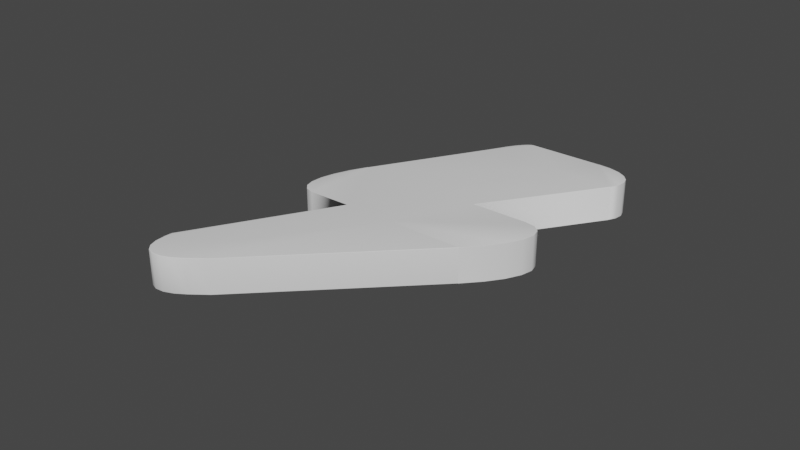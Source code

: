 # Source: blitz_symbol.blend  (saved by Blender 2.91.10; exported with 4.5.12 LTS)
import bpy
from mathutils import Matrix  # noqa: F401  (used for matrix-valued properties, if any)

bpy.ops.wm.read_factory_settings(use_empty=True)
scene = bpy.context.scene
scene.name = 'Scene'

# ---- collections
col_collection = bpy.data.collections.new('Collection'); scene.collection.children.link(col_collection)

# ---- world
world_world = bpy.data.worlds.new('World'); scene.world = world_world
world_world.use_nodes = True; world_world.node_tree.nodes.clear()
_N = world_world.node_tree.nodes; _L = world_world.node_tree.links
n0 = _N.new('ShaderNodeOutputWorld'); n0.name = 'World Output'; n0.location = (300, 300)
n1 = _N.new('ShaderNodeBackground'); n1.name = 'Background'; n1.location = (10, 300)
n1.inputs[0].default_value = (0.05088, 0.05088, 0.05088, 1.0)
_L.new(n1.outputs[0], n0.inputs[0])
n0.is_active_output = True
world_world.color = (0.05088, 0.05088, 0.05088)
world_world.use_sun_shadow = False
world_world.sun_shadow_jitter_overblur = 0.0

# ---- meshes
me_cube_001 = bpy.data.meshes.new('Cube.001')
me_cube_001.from_pydata([(1.0, 0.04783, -1.0), (1.0, 0.04783, 1.0), (0.4186, 0.274, 1.0), (0.4186, 0.274, -1.0), (0.8735, -0.4686, 1.0), (0.8735, -0.4686, -1.0), (0.4186, 0.7434, -1.0), (0.4186, 0.7434, 1.0), (-0.5369, 0.1225, -1.0), (-0.5466, 0.121, -0.98), (-0.5417, 0.122, -0.9973), (-0.5453, 0.1214, -0.99), (-0.5369, 0.1225, 1.0), (-0.5466, 0.121, 0.98), (-0.5417, 0.122, 0.9973), (-0.5453, 0.1214, 0.99), (0.9361, 0.3527, -1.0), (0.9422, 0.3569, -0.98), (0.9392, 0.3548, -0.9973), (0.9414, 0.3564, -0.99), (0.9361, 0.3527, 1.0), (0.9422, 0.3569, 0.98), (0.9392, 0.3548, 0.9973), (0.9414, 0.3564, 0.99), (0.4186, 0.9048, -1.0), (0.4186, 0.9064, -0.98), (0.4186, 0.9056, -0.9973), (0.4186, 0.9062, -0.99), (0.4186, 0.9064, 0.98), (0.4186, 0.9048, 1.0), (0.4186, 0.9062, 0.99), (0.4186, 0.9056, 0.9973), (0.4186, -0.04351, -0.98), (0.4243, -0.0394, -1.0), (0.4194, -0.04296, -0.99), (0.4215, -0.04146, -0.9973), (0.4243, -0.0394, 1.0), (0.4186, -0.04351, 0.98), (0.4215, -0.04146, 0.9973), (0.4194, -0.04296, 0.99), (1.896, 0.1895, 1.0), (1.905, 0.191, 0.98), (1.9, 0.1894, 0.9973), (1.903, 0.1899, 0.99), (1.905, 0.191, -0.98), (1.896, 0.1895, -1.0), (1.905, 0.191, -1.0), (1.904, 0.1908, -0.99), (1.901, 0.1902, -0.9973), (1.905, 0.191, 1.0), (1.905, 0.191, 0.98), (1.905, 0.191, 0.9933), (1.905, 0.191, 0.9867), (1.584, 0.4584, 1.0), (1.589, 0.4592, 0.98), (1.587, 0.4588, 0.9973), (1.588, 0.4591, 0.99), (1.967, 0.2715, 1.0), (1.967, 0.2715, 0.98), (1.967, 0.2715, 0.9933), (1.967, 0.2715, 0.9867), (1.992, 0.3426, 1.0), (1.992, 0.3428, 0.98), (1.992, 0.3427, 0.9973), (1.992, 0.3428, 0.99), (1.979, 0.4009, 1.0), (1.979, 0.4011, 0.98), (1.979, 0.401, 0.9973), (1.979, 0.4011, 0.99), (1.929, 0.4434, 1.0), (1.929, 0.4436, 0.98), (1.929, 0.4435, 0.9973), (1.929, 0.4435, 0.99), (1.844, 0.4679, 1.0), (1.844, 0.4681, 0.98), (1.844, 0.468, 0.9973), (1.844, 0.468, 0.99), (1.729, 0.4732, 1.0), (1.729, 0.4733, 0.98), (1.729, 0.4733, 0.9973), (1.729, 0.4733, 0.99), (1.584, 0.4584, -1.0), (1.589, 0.4592, -0.98), (1.587, 0.4588, -0.9973), (1.588, 0.4591, -0.99), (1.905, 0.191, -1.0), (1.905, 0.191, -0.98), (1.905, 0.191, -0.9933), (1.905, 0.191, -0.9867), (1.729, 0.4732, -1.0), (1.729, 0.4733, -0.98), (1.729, 0.4733, -0.9973), (1.729, 0.4733, -0.99), (1.844, 0.4679, -1.0), (1.844, 0.4681, -0.98), (1.844, 0.468, -0.9973), (1.844, 0.468, -0.99), (1.929, 0.4434, -1.0), (1.929, 0.4436, -0.98), (1.929, 0.4435, -0.9973), (1.929, 0.4435, -0.99), (1.979, 0.4009, -1.0), (1.979, 0.4011, -0.98), (1.979, 0.401, -0.9973), (1.979, 0.4011, -0.99), (1.992, 0.3426, -1.0), (1.992, 0.3428, -0.98), (1.992, 0.3427, -0.9973), (1.992, 0.3428, -0.99), (1.967, 0.2715, -1.0), (1.967, 0.2715, -0.98), (1.967, 0.2715, -0.9933), (1.967, 0.2715, -0.9867), (0.4374, -0.621, -1.0), (0.4371, -0.6266, -0.98), (0.4372, -0.6238, -0.9973), (0.4371, -0.6258, -0.99), (0.4374, -0.621, 1.0), (0.4371, -0.6266, 0.98), (0.4372, -0.6238, 0.9973), (0.4371, -0.6258, 0.99), (1.189, -0.5439, -1.0), (1.183, -0.5505, -0.98), (1.186, -0.5472, -0.9973), (1.184, -0.5496, -0.99), (1.189, -0.5439, 1.0), (1.183, -0.5505, 0.98), (1.186, -0.5472, 0.9973), (1.184, -0.5496, 0.99), (0.4794, -0.6452, 1.0), (0.4755, -0.647, 0.98), (0.4775, -0.6461, 0.9973), (0.476, -0.6467, 0.99), (1.084, -0.6163, 0.98), (1.082, -0.6148, 1.0), (1.084, -0.6161, 0.99), (1.083, -0.6155, 0.9973), (0.5526, -0.679, 0.98), (0.5558, -0.6769, 1.0), (0.5531, -0.6788, 0.99), (0.5542, -0.678, 0.9973), (0.6407, -0.6996, 0.98), (0.6431, -0.6973, 1.0), (0.6411, -0.6993, 0.99), (0.6419, -0.6985, 0.9973), (0.7354, -0.7077, 0.98), (0.7367, -0.7053, 1.0), (0.7356, -0.7074, 0.99), (0.7361, -0.7065, 0.9973), (0.8318, -0.7028, 0.98), (0.8322, -0.7005, 1.0), (0.8318, -0.7025, 0.99), (0.832, -0.7017, 0.9973), (0.9251, -0.6853, 0.98), (0.9246, -0.6831, 1.0), (0.925, -0.685, 0.99), (0.9248, -0.6842, 0.9973), (1.011, -0.656, 0.98), (1.009, -0.6541, 1.0), (1.01, -0.6557, 0.99), (1.01, -0.655, 0.9973), (1.082, -0.6148, -1.0), (1.084, -0.6163, -0.98), (1.083, -0.6155, -0.9973), (1.084, -0.6161, -0.99), (0.4755, -0.647, -0.98), (0.4794, -0.6452, -1.0), (0.476, -0.6467, -0.99), (0.4775, -0.6461, -0.9973), (1.011, -0.656, -0.98), (1.009, -0.6541, -1.0), (1.01, -0.6557, -0.99), (1.01, -0.655, -0.9973), (0.9251, -0.6853, -0.98), (0.9246, -0.6831, -1.0), (0.925, -0.685, -0.99), (0.9248, -0.6842, -0.9973), (0.8318, -0.7028, -0.98), (0.8322, -0.7005, -1.0), (0.8318, -0.7025, -0.99), (0.832, -0.7017, -0.9973), (0.7354, -0.7077, -0.98), (0.7367, -0.7053, -1.0), (0.7356, -0.7074, -0.99), (0.7361, -0.7065, -0.9973), (0.6407, -0.6996, -0.98), (0.6431, -0.6973, -1.0), (0.6411, -0.6993, -0.99), (0.6419, -0.6985, -0.9973), (0.5526, -0.679, -0.98), (0.5558, -0.6769, -1.0), (0.5531, -0.6788, -0.99), (0.5542, -0.678, -0.9973), (-0.08865, -0.1227, -1.0), (-0.09234, -0.1233, -0.98), (-0.09049, -0.123, -0.9973), (-0.09184, -0.1232, -0.99), (-0.5466, 0.121, -1.0), (-0.5466, 0.121, -0.98), (-0.5466, 0.121, -0.9933), (-0.5466, 0.121, -0.9867), (-0.1934, -0.1311, -1.0), (-0.1934, -0.1313, -0.98), (-0.1934, -0.1312, -0.9973), (-0.1934, -0.1313, -0.99), (-0.2893, -0.1229, -1.0), (-0.2894, -0.123, -0.98), (-0.2894, -0.123, -0.9973), (-0.2894, -0.123, -0.99), (-0.3754, -0.09881, -1.0), (-0.3755, -0.09896, -0.98), (-0.3755, -0.09889, -0.9973), (-0.3755, -0.09894, -0.99), (-0.4473, -0.06015, -1.0), (-0.4475, -0.06028, -0.98), (-0.4474, -0.06021, -0.9973), (-0.4474, -0.06026, -0.99), (-0.5014, -0.008824, -1.0), (-0.5016, -0.008925, -0.98), (-0.5015, -0.008874, -0.9973), (-0.5016, -0.008911, -0.99), (-0.5352, 0.05252, -1.0), (-0.5352, 0.05252, -0.98), (-0.5352, 0.05252, -0.9953), (-0.5352, 0.05252, -0.9883), (-0.5466, 0.121, 1.0), (-0.5466, 0.121, 0.98), (-0.5466, 0.121, 0.9933), (-0.5466, 0.121, 0.9867), (-0.08865, -0.1227, 1.0), (-0.09234, -0.1233, 0.98), (-0.09049, -0.123, 0.9973), (-0.09184, -0.1232, 0.99), (-0.5352, 0.05252, 1.0), (-0.5352, 0.05252, 0.98), (-0.5352, 0.05252, 0.9933), (-0.5352, 0.05252, 0.9867), (-0.5014, -0.008824, 1.0), (-0.5016, -0.008925, 0.98), (-0.5015, -0.008874, 0.9973), (-0.5016, -0.008911, 0.99), (-0.4473, -0.06015, 1.0), (-0.4475, -0.06028, 0.98), (-0.4474, -0.06021, 0.9973), (-0.4474, -0.06026, 0.99), (-0.3754, -0.09881, 1.0), (-0.3755, -0.09896, 0.98), (-0.3755, -0.09889, 0.9973), (-0.3755, -0.09894, 0.99), (-0.2893, -0.1229, 1.0), (-0.2894, -0.123, 0.98), (-0.2894, -0.123, 0.9973), (-0.2894, -0.123, 0.99), (-0.1934, -0.1311, 1.0), (-0.1934, -0.1313, 0.98), (-0.1934, -0.1312, 0.9973), (-0.1934, -0.1313, 0.99), (-0.5322, 0.5901, 1.0), (-0.5418, 0.5885, 0.98), (-0.537, 0.5893, 0.9973), (-0.5405, 0.5887, 0.99), (1.069, 0.8475, -1.0), (1.076, 0.8486, -0.98), (1.072, 0.8476, -0.9973), (1.075, 0.848, -0.99), (-0.5418, 0.5885, -0.98), (-0.5322, 0.5901, -1.0), (-0.5405, 0.5887, -0.99), (-0.537, 0.5893, -0.9973), (1.076, 0.8486, 0.98), (1.069, 0.8475, 1.0), (1.075, 0.848, 0.99), (1.072, 0.8476, 0.9973), (0.4186, 0.9064, -1.0), (0.4186, 0.9064, -0.98), (0.4186, 0.9064, -0.9933), (0.4186, 0.9064, -0.9867), (1.076, 0.8486, -1.0), (1.076, 0.8486, -0.98), (1.076, 0.8486, -0.9933), (1.076, 0.8486, -0.9867), (0.574, 0.9273, -1.0), (0.574, 0.9273, -0.98), (0.574, 0.9273, -0.9933), (0.574, 0.9273, -0.9867), (0.719, 0.9384, -1.0), (0.7192, 0.9385, -0.98), (0.7191, 0.9384, -0.9973), (0.7192, 0.9385, -0.99), (0.8468, 0.9394, -1.0), (0.847, 0.9396, -0.98), (0.8469, 0.9395, -0.9973), (0.847, 0.9395, -0.99), (0.9508, 0.9303, -1.0), (0.9511, 0.9304, -0.98), (0.9509, 0.9303, -0.9973), (0.951, 0.9304, -0.99), (1.026, 0.9114, -1.0), (1.026, 0.9115, -0.98), (1.026, 0.9114, -0.9973), (1.026, 0.9115, -0.99), (1.068, 0.8837, -1.0), (1.068, 0.8837, -0.98), (1.068, 0.8837, -0.9933), (1.068, 0.8837, -0.9867), (1.076, 0.8486, 1.0), (1.076, 0.8486, 0.98), (1.076, 0.8486, 0.9933), (1.076, 0.8486, 0.9867), (0.4186, 0.9064, 1.0), (0.4186, 0.9064, 0.98), (0.4186, 0.9064, 0.9933), (0.4186, 0.9064, 0.9867), (1.068, 0.8837, 1.0), (1.068, 0.8837, 0.98), (1.068, 0.8837, 0.9933), (1.068, 0.8837, 0.9867), (1.026, 0.9114, 1.0), (1.026, 0.9115, 0.98), (1.026, 0.9114, 0.9973), (1.026, 0.9115, 0.99), (0.9508, 0.9303, 1.0), (0.9511, 0.9304, 0.98), (0.9509, 0.9303, 0.9973), (0.951, 0.9304, 0.99), (0.8468, 0.9394, 1.0), (0.847, 0.9396, 0.98), (0.8469, 0.9395, 0.9973), (0.847, 0.9395, 0.99), (0.719, 0.9384, 1.0), (0.7192, 0.9385, 0.98), (0.7191, 0.9384, 0.9973), (0.7192, 0.9385, 0.99), (0.574, 0.9273, 1.0), (0.574, 0.9273, 0.98), (0.574, 0.9273, 0.9933), (0.574, 0.9273, 0.9867), (-0.5409, 0.6681, -1.0), (-0.541, 0.6683, -0.98), (-0.541, 0.6682, -0.9973), (-0.541, 0.6682, -0.99), (-0.4503, 0.7653, -1.0), (-0.4586, 0.7639, -0.98), (-0.4545, 0.7646, -0.9973), (-0.4575, 0.7641, -0.99), (-0.5387, 0.687, -1.0), (-0.5388, 0.687, -0.98), (-0.5387, 0.687, -0.9973), (-0.5388, 0.687, -0.99), (-0.5325, 0.7054, -1.0), (-0.5326, 0.7054, -0.98), (-0.5325, 0.7054, -0.9973), (-0.5326, 0.7054, -0.99), (-0.5227, 0.7226, -1.0), (-0.5227, 0.7226, -0.98), (-0.5227, 0.7226, -0.9973), (-0.5227, 0.7226, -0.99), (-0.5096, 0.7377, -1.0), (-0.5096, 0.7378, -0.98), (-0.5096, 0.7377, -0.9973), (-0.5096, 0.7377, -0.99), (-0.4941, 0.75, -1.0), (-0.4941, 0.7501, -0.98), (-0.4941, 0.7501, -0.9973), (-0.4941, 0.7501, -0.99), (-0.4768, 0.7589, -1.0), (-0.4768, 0.759, -0.98), (-0.4768, 0.7589, -0.9973), (-0.4768, 0.7589, -0.99), (-0.4503, 0.7653, 1.0), (-0.4586, 0.7639, 0.98), (-0.4545, 0.7646, 0.9973), (-0.4575, 0.7641, 0.99), (-0.5409, 0.6681, 1.0), (-0.541, 0.6683, 0.98), (-0.541, 0.6682, 0.9973), (-0.541, 0.6682, 0.99), (-0.4768, 0.7589, 1.0), (-0.4768, 0.759, 0.98), (-0.4768, 0.7589, 0.9973), (-0.4768, 0.7589, 0.99), (-0.4941, 0.75, 1.0), (-0.4941, 0.7501, 0.98), (-0.4941, 0.7501, 0.9973), (-0.4941, 0.7501, 0.99), (-0.5096, 0.7377, 1.0), (-0.5096, 0.7378, 0.98), (-0.5096, 0.7377, 0.9973), (-0.5096, 0.7377, 0.99), (-0.5227, 0.7226, 1.0), (-0.5227, 0.7226, 0.98), (-0.5227, 0.7226, 0.9973), (-0.5227, 0.7226, 0.99), (-0.5325, 0.7054, 1.0), (-0.5326, 0.7054, 0.98), (-0.5325, 0.7054, 0.9973), (-0.5326, 0.7054, 0.99), (-0.5387, 0.687, 1.0), (-0.5388, 0.687, 0.98), (-0.5387, 0.687, 0.9973), (-0.5388, 0.687, 0.99)], [], [(33, 0, 5, 166, 113), (29, 369, 377, 381, 385, 389, 393, 397, 373, 257, 7), (262, 269, 21, 17), (3, 16, 0, 33), (17, 21, 54, 82), (2, 12, 225, 233, 237, 241, 245, 249, 253, 229, 36), (0, 16, 81, 89, 93, 97, 101, 105, 109, 85, 46, 45), (20, 1, 40, 49, 57, 61, 65, 69, 73, 77, 53), (37, 32, 114, 118), (8, 3, 33, 193, 201, 205, 209, 213, 217, 221, 197), (20, 2, 36, 1), (342, 370, 28, 25), (266, 6, 3, 8), (122, 126, 133, 162), (24, 273, 281, 285, 289, 293, 297, 301, 277, 261, 6), (6, 261, 16, 3), (40, 1, 4, 134, 125), (50, 86, 110, 58), (0, 45, 121, 161, 5), (32, 37, 230, 194), (44, 41, 126, 122), (78, 90, 82, 54), (62, 106, 102, 66), (66, 102, 98, 70), (70, 98, 94, 74), (74, 94, 90, 78), (118, 114, 165, 130), (58, 110, 106, 62), (270, 7, 2, 20), (1, 36, 117, 129, 4), (85, 87, 88, 86, 50, 41, 44, 46), (130, 165, 189, 137), (141, 185, 181, 145), (145, 181, 177, 149), (149, 177, 173, 153), (153, 173, 169, 157), (161, 170, 5), (137, 189, 185, 141), (190, 166, 5), (174, 178, 5), (178, 182, 5), (182, 186, 5), (186, 190, 5), (194, 230, 254, 202), (170, 174, 5), (157, 169, 162, 133), (138, 142, 4), (142, 146, 4), (146, 150, 4), (150, 154, 4), (154, 158, 4), (158, 134, 4), (129, 138, 4), (222, 234, 226, 198), (206, 250, 246, 210), (210, 246, 242, 214), (214, 242, 238, 218), (218, 238, 234, 222), (265, 258, 374, 338), (202, 254, 250, 206), (7, 257, 12, 2), (278, 306, 269, 262), (305, 313, 317, 321, 325, 329, 333, 309, 29, 7, 270), (337, 345, 349, 353, 357, 361, 365, 341, 24, 6, 266), (198, 226, 13, 9), (330, 286, 282, 334), (398, 346, 338, 374), (314, 302, 298, 318), (318, 298, 294, 322), (322, 294, 290, 326), (326, 290, 286, 330), (306, 278, 302, 314), (334, 282, 274, 310), (394, 350, 346, 398), (378, 366, 362, 382), (382, 362, 358, 386), (386, 358, 354, 390), (390, 354, 350, 394), (370, 342, 366, 378), (25, 28, 310, 274), (44, 47, 46), (47, 48, 46), (48, 45, 46), (266, 8, 10, 268), (268, 10, 11, 267), (267, 11, 9, 265), (270, 20, 22, 272), (272, 22, 23, 271), (271, 23, 21, 269), (114, 32, 34, 116), (116, 34, 35, 115), (115, 35, 33, 113), (57, 49, 51, 59), (59, 51, 52, 60), (60, 52, 50, 58), (85, 109, 111, 87), (87, 111, 112, 88), (88, 112, 110, 86), (61, 57, 59, 63), (63, 59, 60, 64), (64, 60, 58, 62), (109, 105, 107, 111), (111, 107, 108, 112), (112, 108, 106, 110), (65, 61, 63, 67), (67, 63, 64, 68), (68, 64, 62, 66), (105, 101, 103, 107), (107, 103, 104, 108), (108, 104, 102, 106), (69, 65, 67, 71), (71, 67, 68, 72), (72, 68, 66, 70), (101, 97, 99, 103), (103, 99, 100, 104), (104, 100, 98, 102), (73, 69, 71, 75), (75, 71, 72, 76), (76, 72, 70, 74), (97, 93, 95, 99), (99, 95, 96, 100), (100, 96, 94, 98), (77, 73, 75, 79), (79, 75, 76, 80), (80, 76, 74, 78), (93, 89, 91, 95), (95, 91, 92, 96), (96, 92, 90, 94), (53, 77, 79, 55), (55, 79, 80, 56), (56, 80, 78, 54), (89, 81, 83, 91), (91, 83, 84, 92), (92, 84, 82, 90), (54, 21, 23, 56), (56, 23, 22, 55), (55, 22, 20, 53), (41, 50, 52, 43), (43, 52, 51, 42), (42, 51, 49, 40), (81, 16, 18, 83), (83, 18, 19, 84), (84, 19, 17, 82), (126, 41, 43, 128), (128, 43, 42, 127), (127, 42, 40, 125), (37, 118, 120, 39), (39, 120, 119, 38), (38, 119, 117, 36), (44, 122, 124, 47), (47, 124, 123, 48), (48, 123, 121, 45), (130, 137, 139, 132), (132, 139, 140, 131), (131, 140, 138, 129), (137, 141, 143, 139), (139, 143, 144, 140), (140, 144, 142, 138), (141, 145, 147, 143), (143, 147, 148, 144), (144, 148, 146, 142), (145, 149, 151, 147), (147, 151, 152, 148), (148, 152, 150, 146), (149, 153, 155, 151), (151, 155, 156, 152), (152, 156, 154, 150), (153, 157, 159, 155), (155, 159, 160, 156), (156, 160, 158, 154), (157, 133, 135, 159), (159, 135, 136, 160), (160, 136, 134, 158), (162, 169, 171, 164), (164, 171, 172, 163), (163, 172, 170, 161), (169, 173, 175, 171), (171, 175, 176, 172), (172, 176, 174, 170), (173, 177, 179, 175), (175, 179, 180, 176), (176, 180, 178, 174), (177, 181, 183, 179), (179, 183, 184, 180), (180, 184, 182, 178), (181, 185, 187, 183), (183, 187, 188, 184), (184, 188, 186, 182), (185, 189, 191, 187), (187, 191, 192, 188), (188, 192, 190, 186), (189, 165, 167, 191), (191, 167, 168, 192), (192, 168, 166, 190), (161, 121, 123, 163), (163, 123, 124, 164), (164, 124, 122, 162), (125, 134, 136, 127), (127, 136, 135, 128), (128, 135, 133, 126), (118, 130, 132, 120), (120, 132, 131, 119), (119, 131, 129, 117), (113, 166, 168, 115), (115, 168, 167, 116), (116, 167, 165, 114), (201, 193, 195, 203), (203, 195, 196, 204), (204, 196, 194, 202), (229, 253, 255, 231), (231, 255, 256, 232), (232, 256, 254, 230), (205, 201, 203, 207), (207, 203, 204, 208), (208, 204, 202, 206), (253, 249, 251, 255), (255, 251, 252, 256), (256, 252, 250, 254), (209, 205, 207, 211), (211, 207, 208, 212), (212, 208, 206, 210), (249, 245, 247, 251), (251, 247, 248, 252), (252, 248, 246, 250), (213, 209, 211, 215), (215, 211, 212, 216), (216, 212, 210, 214), (245, 241, 243, 247), (247, 243, 244, 248), (248, 244, 242, 246), (217, 213, 215, 219), (219, 215, 216, 220), (220, 216, 214, 218), (241, 237, 239, 243), (243, 239, 240, 244), (244, 240, 238, 242), (221, 217, 219, 223), (223, 219, 220, 224), (224, 220, 218, 222), (237, 233, 235, 239), (239, 235, 236, 240), (240, 236, 234, 238), (197, 221, 223, 199), (199, 223, 224, 200), (200, 224, 222, 198), (233, 225, 227, 235), (235, 227, 228, 236), (236, 228, 226, 234), (198, 9, 11, 200), (200, 11, 10, 199), (199, 10, 8, 197), (32, 194, 196, 34), (34, 196, 195, 35), (35, 195, 193, 33), (225, 12, 14, 227), (227, 14, 15, 228), (228, 15, 13, 226), (36, 229, 231, 38), (38, 231, 232, 39), (39, 232, 230, 37), (12, 257, 259, 14), (14, 259, 260, 15), (15, 260, 258, 13), (16, 261, 263, 18), (18, 263, 264, 19), (19, 264, 262, 17), (313, 305, 307, 315), (315, 307, 308, 316), (316, 308, 306, 314), (277, 301, 303, 279), (279, 303, 304, 280), (280, 304, 302, 278), (317, 313, 315, 319), (319, 315, 316, 320), (320, 316, 314, 318), (301, 297, 299, 303), (303, 299, 300, 304), (304, 300, 298, 302), (321, 317, 319, 323), (323, 319, 320, 324), (324, 320, 318, 322), (297, 293, 295, 299), (299, 295, 296, 300), (300, 296, 294, 298), (325, 321, 323, 327), (327, 323, 324, 328), (328, 324, 322, 326), (293, 289, 291, 295), (295, 291, 292, 296), (296, 292, 290, 294), (329, 325, 327, 331), (331, 327, 328, 332), (332, 328, 326, 330), (289, 285, 287, 291), (291, 287, 288, 292), (292, 288, 286, 290), (333, 329, 331, 335), (335, 331, 332, 336), (336, 332, 330, 334), (285, 281, 283, 287), (287, 283, 284, 288), (288, 284, 282, 286), (309, 333, 335, 311), (311, 335, 336, 312), (312, 336, 334, 310), (281, 273, 275, 283), (283, 275, 276, 284), (284, 276, 274, 282), (261, 277, 279, 263), (263, 279, 280, 264), (264, 280, 278, 262), (305, 270, 272, 307), (307, 272, 271, 308), (308, 271, 269, 306), (25, 274, 276, 27), (27, 276, 275, 26), (26, 275, 273, 24), (29, 309, 311, 31), (31, 311, 312, 30), (30, 312, 310, 28), (377, 369, 371, 379), (379, 371, 372, 380), (380, 372, 370, 378), (341, 365, 367, 343), (343, 367, 368, 344), (344, 368, 366, 342), (381, 377, 379, 383), (383, 379, 380, 384), (384, 380, 378, 382), (365, 361, 363, 367), (367, 363, 364, 368), (368, 364, 362, 366), (385, 381, 383, 387), (387, 383, 384, 388), (388, 384, 382, 386), (361, 357, 359, 363), (363, 359, 360, 364), (364, 360, 358, 362), (389, 385, 387, 391), (391, 387, 388, 392), (392, 388, 386, 390), (357, 353, 355, 359), (359, 355, 356, 360), (360, 356, 354, 358), (393, 389, 391, 395), (395, 391, 392, 396), (396, 392, 390, 394), (353, 349, 351, 355), (355, 351, 352, 356), (356, 352, 350, 354), (397, 393, 395, 399), (399, 395, 396, 400), (400, 396, 394, 398), (349, 345, 347, 351), (351, 347, 348, 352), (352, 348, 346, 350), (373, 397, 399, 375), (375, 399, 400, 376), (376, 400, 398, 374), (345, 337, 339, 347), (347, 339, 340, 348), (348, 340, 338, 346), (24, 341, 343, 26), (26, 343, 344, 27), (27, 344, 342, 25), (369, 29, 31, 371), (371, 31, 30, 372), (372, 30, 28, 370), (265, 338, 340, 267), (267, 340, 339, 268), (268, 339, 337, 266), (257, 373, 375, 259), (259, 375, 376, 260), (260, 376, 374, 258), (9, 13, 258, 265)])
me_cube_001.polygons.foreach_set('use_smooth', [True] * 375)
_uv = me_cube_001.uv_layers.new(name='UVMap')
_uv.uv.foreach_set('vector', [0.3031, 0.75, 0.375, 0.75, 0.3314, 0.75, 0.3026, 0.75, 0.3023, 0.75, 0.6977, 0.5004, 0.8632, 0.5, 0.7058, 0.3389, 0.7065, 0.3378, 0.7071, 0.3373, 0.7076, 0.3312, 0.708, 0.3295, 0.7084, 0.328, 0.8749, 0.5217, 0.8732, 0.5429, 0.6977, 0.5429, 0.3775, 0.5429, 0.6225, 0.5429, 0.6225, 0.6664, 0.3775, 0.6664, 0.3023, 0.6664, 0.3741, 0.6673, 0.375, 0.75, 0.3031, 0.7492, 0.3775, 0.6664, 0.6225, 0.6664, 0.6225, 0.6664, 0.3775, 0.6664, 0.6977, 0.6664, 0.8732, 0.6664, 0.875, 0.6664, 0.8736, 0.685, 0.8693, 0.7027, 0.8626, 0.7185, 0.8536, 0.7318, 0.8428, 0.7417, 0.8308, 0.7479, 0.8173, 0.75, 0.6966, 0.7492, 0.375, 0.75, 0.375, 0.6673, 0.375, 0.6665, 0.375, 0.6672, 0.375, 0.6693, 0.375, 0.6726, 0.375, 0.7105, 0.375, 0.7195, 0.375, 0.7329, 0.375, 0.75, 0.375, 0.75, 0.375, 0.75, 0.625, 0.6673, 0.625, 0.75, 0.625, 0.75, 0.625, 0.75, 0.625, 0.7329, 0.625, 0.7195, 0.625, 0.7105, 0.625, 0.6726, 0.625, 0.6693, 0.625, 0.6672, 0.625, 0.6665, 0.6225, 0.8227, 0.3775, 0.8227, 0.3775, 0.8227, 0.6225, 0.8227, 0.1268, 0.6664, 0.3023, 0.6664, 0.3034, 0.7492, 0.1827, 0.75, 0.1692, 0.7479, 0.1572, 0.7417, 0.1464, 0.7318, 0.1374, 0.7185, 0.1307, 0.7027, 0.1264, 0.685, 0.125, 0.6664, 0.6259, 0.6673, 0.6977, 0.6664, 0.6969, 0.7492, 0.625, 0.75, 0.3775, 0.2602, 0.6225, 0.2602, 0.6225, 0.4273, 0.3775, 0.4273, 0.1268, 0.5429, 0.3023, 0.5429, 0.3023, 0.6664, 0.1268, 0.6664, 0.3775, 0.75, 0.6225, 0.75, 0.6225, 0.75, 0.3775, 0.75, 0.3023, 0.5004, 0.3023, 0.5, 0.3561, 0.4626, 0.3612, 0.4735, 0.3657, 0.4838, 0.3696, 0.5264, 0.3725, 0.529, 0.3744, 0.5345, 0.375, 0.5429, 0.3743, 0.5429, 0.3023, 0.5429, 0.3023, 0.5429, 0.3743, 0.5429, 0.3742, 0.6673, 0.3023, 0.6664, 0.625, 0.75, 0.625, 0.75, 0.625, 0.75, 0.625, 0.75, 0.625, 0.75, 0.6225, 0.75, 0.3775, 0.75, 0.3775, 0.7329, 0.6225, 0.7329, 0.375, 0.75, 0.375, 0.75, 0.375, 0.75, 0.375, 0.75, 0.375, 0.75, 0.3775, 0.8227, 0.6225, 0.8227, 0.6225, 0.9432, 0.3775, 0.9432, 0.3775, 0.75, 0.6225, 0.75, 0.6225, 0.75, 0.3775, 0.75, 0.6225, 0.6671, 0.3775, 0.6671, 0.3775, 0.6664, 0.6225, 0.6664, 0.6225, 0.7195, 0.3775, 0.7195, 0.3775, 0.7106, 0.6225, 0.7106, 0.6225, 0.7106, 0.3775, 0.7106, 0.3775, 0.6725, 0.6225, 0.6725, 0.6225, 0.6725, 0.3775, 0.6725, 0.3775, 0.6692, 0.6225, 0.6692, 0.6225, 0.6692, 0.3775, 0.6692, 0.3775, 0.6671, 0.6225, 0.6671, 0.6225, 0.8227, 0.3775, 0.8227, 0.3775, 0.8227, 0.6225, 0.8227, 0.6225, 0.7329, 0.3775, 0.7329, 0.3775, 0.7195, 0.6225, 0.7195, 0.6257, 0.5429, 0.6977, 0.5429, 0.6977, 0.6664, 0.6258, 0.6673, 0.625, 0.75, 0.6971, 0.75, 0.6565, 0.75, 0.6525, 0.75, 0.625, 0.75, 0.375, 0.75, 0.3753, 0.75, 0.3767, 0.75, 0.3775, 0.75, 0.6225, 0.75, 0.6225, 0.75, 0.3775, 0.75, 0.375, 0.75, 0.6225, 0.8227, 0.3775, 0.8227, 0.3775, 0.8227, 0.6225, 0.8227, 0.6225, 0.8227, 0.3775, 0.8227, 0.3775, 0.8227, 0.6225, 0.8227, 0.6225, 0.75, 0.3775, 0.75, 0.3775, 0.75, 0.6225, 0.75, 0.6225, 0.75, 0.3775, 0.75, 0.3775, 0.75, 0.6225, 0.75, 0.6225, 0.75, 0.3775, 0.75, 0.3775, 0.75, 0.6225, 0.75, 0.3389, 0.75, 0.3299, 0.75, 0.3314, 0.75, 0.6225, 0.8227, 0.3775, 0.8227, 0.3775, 0.8227, 0.6225, 0.8227, 0.3026, 0.75, 0.3026, 0.75, 0.3314, 0.75, 0.3209, 0.75, 0.3122, 0.75, 0.3314, 0.75, 0.3122, 0.75, 0.3026, 0.75, 0.3314, 0.75, 0.3026, 0.75, 0.3026, 0.75, 0.3314, 0.75, 0.3026, 0.75, 0.3026, 0.75, 0.3314, 0.75, 0.3775, 0.9432, 0.6225, 0.9432, 0.6225, 0.9557, 0.3775, 0.9557, 0.3299, 0.75, 0.3209, 0.75, 0.3314, 0.75, 0.6225, 0.75, 0.3775, 0.75, 0.3775, 0.75, 0.6225, 0.75, 0.6461, 0.75, 0.6392, 0.75, 0.625, 0.75, 0.6392, 0.75, 0.6325, 0.75, 0.625, 0.75, 0.6325, 0.75, 0.625, 0.75, 0.625, 0.75, 0.625, 0.75, 0.625, 0.75, 0.625, 0.75, 0.625, 0.75, 0.625, 0.75, 0.625, 0.75, 0.625, 0.75, 0.625, 0.75, 0.625, 0.75, 0.6525, 0.75, 0.6461, 0.75, 0.625, 0.75, 0.3775, 0.06544, 0.6225, 0.06544, 0.6225, 0.08355, 0.3775, 0.08355, 0.3775, 0.9673, 0.6225, 0.9673, 0.6225, 0.9773, 0.3775, 0.9773, 0.3775, 0.0, 0.6225, 0.0, 0.6225, 0.03558, 0.3775, 0.03558, 0.3775, 0.03558, 0.6225, 0.03558, 0.6225, 0.04917, 0.3775, 0.04917, 0.3775, 0.04917, 0.6225, 0.04917, 0.6225, 0.06544, 0.3775, 0.06544, 0.3775, 0.2071, 0.6225, 0.2071, 0.6225, 0.2282, 0.3775, 0.2282, 0.3775, 0.9557, 0.6225, 0.9557, 0.6225, 0.9673, 0.3775, 0.9673, 0.6977, 0.5429, 0.8732, 0.5429, 0.8732, 0.6664, 0.6977, 0.6664, 0.3775, 0.5429, 0.6225, 0.5429, 0.6225, 0.5429, 0.3775, 0.5429, 0.625, 0.5429, 0.6256, 0.5345, 0.6275, 0.529, 0.6304, 0.5264, 0.6343, 0.4838, 0.6388, 0.4735, 0.6439, 0.4626, 0.6977, 0.5, 0.6977, 0.5004, 0.6977, 0.5429, 0.6257, 0.5429, 0.1251, 0.5217, 0.2916, 0.328, 0.292, 0.3295, 0.2924, 0.3312, 0.2929, 0.3373, 0.2935, 0.3378, 0.2942, 0.3389, 0.1368, 0.5, 0.3023, 0.5004, 0.3023, 0.5429, 0.1268, 0.5429, 0.3775, 0.08355, 0.6225, 0.08355, 0.6225, 0.08355, 0.3775, 0.08355, 0.636, 0.4735, 0.364, 0.4735, 0.359, 0.4626, 0.641, 0.4626, 0.7041, 0.3277, 0.2959, 0.3277, 0.3775, 0.2282, 0.6225, 0.2282, 0.6231, 0.5345, 0.3769, 0.5345, 0.3751, 0.529, 0.6249, 0.529, 0.6249, 0.529, 0.3751, 0.529, 0.3722, 0.5265, 0.6278, 0.5265, 0.6278, 0.5265, 0.3722, 0.5265, 0.3684, 0.4838, 0.6316, 0.4838, 0.6316, 0.4838, 0.3684, 0.4838, 0.364, 0.4735, 0.636, 0.4735, 0.6225, 0.5429, 0.3775, 0.5429, 0.3769, 0.5345, 0.6231, 0.5345, 0.641, 0.4626, 0.359, 0.4626, 0.3775, 0.4273, 0.6225, 0.4273, 0.7038, 0.3295, 0.2962, 0.3295, 0.2959, 0.3277, 0.7041, 0.3277, 0.7016, 0.3388, 0.2984, 0.3388, 0.2977, 0.3378, 0.7023, 0.3378, 0.7023, 0.3378, 0.2977, 0.3378, 0.2971, 0.3372, 0.7029, 0.3372, 0.7029, 0.3372, 0.2971, 0.3372, 0.2966, 0.3311, 0.7034, 0.3311, 0.7034, 0.3311, 0.2966, 0.3311, 0.2962, 0.3295, 0.7038, 0.3295, 0.6225, 0.2602, 0.3775, 0.2602, 0.2984, 0.3388, 0.7016, 0.3388, 0.3775, 0.4273, 0.6225, 0.4273, 0.6225, 0.4273, 0.3775, 0.4273, 0.3775, 0.75, 0.3762, 0.75, 0.375, 0.75, 0.3762, 0.75, 0.3753, 0.75, 0.375, 0.75, 0.3753, 0.75, 0.375, 0.75, 0.375, 0.75, 0.1268, 0.5429, 0.1268, 0.6664, 0.1259, 0.6664, 0.1259, 0.5429, 0.1259, 0.5429, 0.1259, 0.6664, 0.125, 0.6663, 0.125, 0.5429, 0.3763, 0.2072, 0.3763, 0.08368, 0.3775, 0.08355, 0.3775, 0.2071, 0.6257, 0.5429, 0.6258, 0.6673, 0.6252, 0.6669, 0.6254, 0.543, 0.6254, 0.543, 0.6252, 0.6669, 0.6238, 0.6665, 0.3118, 0.2715, 0.3118, 0.2715, 0.6238, 0.6665, 0.6225, 0.6664, 0.6225, 0.5429, 0.3775, 0.8227, 0.3775, 0.8227, 0.3762, 0.8227, 0.3762, 0.8227, 0.3023, 0.75, 0.3023, 0.75, 0.3027, 0.75, 0.3023, 0.75, 0.3023, 0.75, 0.3027, 0.75, 0.3031, 0.75, 0.3023, 0.75, 0.625, 0.7329, 0.625, 0.75, 0.625, 0.75, 0.625, 0.7329, 0.625, 0.7329, 0.625, 0.75, 0.6233, 0.75, 0.6233, 0.7329, 0.6233, 0.7329, 0.6233, 0.75, 0.6225, 0.75, 0.6225, 0.7329, 0.375, 0.75, 0.375, 0.7329, 0.375, 0.7329, 0.3753, 0.75, 0.3753, 0.75, 0.375, 0.7329, 0.3767, 0.7329, 0.3767, 0.75, 0.3767, 0.75, 0.3767, 0.7329, 0.3775, 0.7329, 0.3775, 0.75, 0.625, 0.7195, 0.625, 0.7329, 0.625, 0.7329, 0.625, 0.7195, 0.625, 0.7195, 0.625, 0.7329, 0.6233, 0.7329, 0.6237, 0.7195, 0.6237, 0.7195, 0.6233, 0.7329, 0.6225, 0.7329, 0.6225, 0.7195, 0.375, 0.7329, 0.375, 0.7195, 0.375, 0.7195, 0.375, 0.7329, 0.375, 0.7329, 0.375, 0.7195, 0.3762, 0.7195, 0.3767, 0.7329, 0.3767, 0.7329, 0.3762, 0.7195, 0.3775, 0.7195, 0.3775, 0.7329, 0.625, 0.7105, 0.625, 0.7195, 0.625, 0.7195, 0.625, 0.7105, 0.625, 0.7105, 0.625, 0.7195, 0.6237, 0.7195, 0.6238, 0.7106, 0.6238, 0.7106, 0.6237, 0.7195, 0.6225, 0.7195, 0.6225, 0.7106, 0.375, 0.7195, 0.375, 0.7105, 0.375, 0.7105, 0.375, 0.7195, 0.375, 0.7195, 0.375, 0.7105, 0.3762, 0.7106, 0.3762, 0.7195, 0.3762, 0.7195, 0.3762, 0.7106, 0.3775, 0.7106, 0.3775, 0.7195, 0.625, 0.6726, 0.625, 0.7105, 0.625, 0.7105, 0.625, 0.6726, 0.625, 0.6726, 0.625, 0.7105, 0.6238, 0.7106, 0.6238, 0.6725, 0.6238, 0.6725, 0.6238, 0.7106, 0.6225, 0.7106, 0.6225, 0.6725, 0.375, 0.7105, 0.375, 0.6726, 0.375, 0.6726, 0.375, 0.7105, 0.375, 0.7105, 0.375, 0.6726, 0.3763, 0.6725, 0.3762, 0.7106, 0.3762, 0.7106, 0.3763, 0.6725, 0.3775, 0.6725, 0.3775, 0.7106, 0.625, 0.6693, 0.625, 0.6726, 0.625, 0.6726, 0.625, 0.6692, 0.625, 0.6692, 0.625, 0.6726, 0.6238, 0.6725, 0.6237, 0.6692, 0.6237, 0.6692, 0.6238, 0.6725, 0.6225, 0.6725, 0.6225, 0.6692, 0.375, 0.6726, 0.375, 0.6693, 0.375, 0.6692, 0.375, 0.6726, 0.375, 0.6726, 0.375, 0.6692, 0.3762, 0.6692, 0.3763, 0.6725, 0.3763, 0.6725, 0.3762, 0.6692, 0.3775, 0.6692, 0.3775, 0.6725, 0.625, 0.6672, 0.625, 0.6693, 0.625, 0.6692, 0.625, 0.6672, 0.625, 0.6672, 0.625, 0.6692, 0.6237, 0.6692, 0.6238, 0.6671, 0.6238, 0.6671, 0.6237, 0.6692, 0.6225, 0.6692, 0.6225, 0.6671, 0.375, 0.6693, 0.375, 0.6672, 0.375, 0.6672, 0.375, 0.6692, 0.375, 0.6692, 0.375, 0.6672, 0.3762, 0.6671, 0.3762, 0.6692, 0.3762, 0.6692, 0.3762, 0.6671, 0.3775, 0.6671, 0.3775, 0.6692, 0.625, 0.6665, 0.625, 0.6672, 0.625, 0.6672, 0.625, 0.6665, 0.625, 0.6665, 0.625, 0.6672, 0.6238, 0.6671, 0.6238, 0.6664, 0.6238, 0.6664, 0.6238, 0.6671, 0.6225, 0.6671, 0.6225, 0.6664, 0.375, 0.6672, 0.375, 0.6665, 0.375, 0.6665, 0.375, 0.6672, 0.375, 0.6672, 0.375, 0.6665, 0.3762, 0.6664, 0.3762, 0.6671, 0.3762, 0.6671, 0.3762, 0.6664, 0.3775, 0.6664, 0.3775, 0.6671, 0.6225, 0.6664, 0.6225, 0.6664, 0.6238, 0.6665, 0.6238, 0.6664, 0.6238, 0.6664, 0.6238, 0.6665, 0.6252, 0.6669, 0.625, 0.6665, 0.625, 0.6665, 0.6252, 0.6669, 0.625, 0.6673, 0.625, 0.6665, 0.6225, 0.75, 0.6225, 0.75, 0.6233, 0.75, 0.3119, 0.375, 0.3119, 0.375, 0.6233, 0.75, 0.625, 0.75, 0.625, 0.7501, 0.625, 0.7501, 0.625, 0.75, 0.625, 0.75, 0.625, 0.75, 0.375, 0.6665, 0.375, 0.6673, 0.3748, 0.6669, 0.375, 0.6665, 0.375, 0.6665, 0.3748, 0.6669, 0.3762, 0.6665, 0.3762, 0.6664, 0.3762, 0.6664, 0.3762, 0.6665, 0.3775, 0.6664, 0.3775, 0.6664, 0.6225, 0.75, 0.6225, 0.75, 0.3119, 0.375, 0.6237, 0.75, 0.6237, 0.75, 0.3119, 0.375, 0.625, 0.7501, 0.625, 0.75, 0.625, 0.75, 0.625, 0.7501, 0.625, 0.75, 0.625, 0.75, 0.6225, 0.8227, 0.6225, 0.8227, 0.6238, 0.8227, 0.6238, 0.8227, 0.6977, 0.75, 0.6562, 0.75, 0.6564, 0.75, 0.6974, 0.75, 0.6974, 0.75, 0.6564, 0.75, 0.6565, 0.75, 0.6971, 0.75, 0.3775, 0.75, 0.3775, 0.75, 0.3762, 0.75, 0.3762, 0.75, 0.3762, 0.75, 0.3762, 0.75, 0.375, 0.75, 0.375, 0.75, 0.375, 0.75, 0.375, 0.75, 0.375, 0.75, 0.375, 0.75, 0.6225, 0.8227, 0.6225, 0.8227, 0.6238, 0.8227, 0.6238, 0.8227, 0.6528, 0.75, 0.6463, 0.75, 0.6462, 0.75, 0.6526, 0.75, 0.6526, 0.75, 0.6462, 0.75, 0.6461, 0.75, 0.6525, 0.75, 0.6225, 0.8227, 0.6225, 0.8227, 0.6237, 0.8227, 0.6237, 0.8227, 0.6462, 0.75, 0.6393, 0.75, 0.6392, 0.75, 0.6462, 0.75, 0.6462, 0.75, 0.6392, 0.75, 0.6392, 0.75, 0.6461, 0.75, 0.6225, 0.8227, 0.6225, 0.8227, 0.6237, 0.8227, 0.6237, 0.8227, 0.6393, 0.75, 0.6326, 0.75, 0.6325, 0.75, 0.6392, 0.75, 0.6392, 0.75, 0.6325, 0.75, 0.6325, 0.75, 0.6392, 0.75, 0.6225, 0.75, 0.6225, 0.75, 0.6238, 0.75, 0.6237, 0.75, 0.6237, 0.75, 0.6238, 0.75, 0.625, 0.75, 0.625, 0.75, 0.6325, 0.75, 0.625, 0.75, 0.625, 0.75, 0.6325, 0.75, 0.6225, 0.75, 0.6225, 0.75, 0.6237, 0.75, 0.6238, 0.75, 0.6238, 0.75, 0.6237, 0.75, 0.625, 0.75, 0.625, 0.75, 0.625, 0.75, 0.625, 0.75, 0.625, 0.75, 0.625, 0.75, 0.6225, 0.75, 0.6225, 0.75, 0.6237, 0.75, 0.6237, 0.75, 0.6237, 0.75, 0.6237, 0.75, 0.625, 0.75, 0.625, 0.75, 0.625, 0.75, 0.625, 0.75, 0.625, 0.75, 0.625, 0.75, 0.6225, 0.75, 0.6225, 0.75, 0.6237, 0.75, 0.6237, 0.75, 0.6237, 0.75, 0.6237, 0.75, 0.625, 0.75, 0.625, 0.75, 0.625, 0.75, 0.625, 0.75, 0.625, 0.75, 0.625, 0.75, 0.3775, 0.75, 0.3775, 0.75, 0.3762, 0.75, 0.3762, 0.75, 0.3389, 0.75, 0.3299, 0.75, 0.3299, 0.75, 0.3389, 0.75, 0.3389, 0.75, 0.3299, 0.75, 0.3299, 0.75, 0.3389, 0.75, 0.3775, 0.75, 0.3775, 0.75, 0.3763, 0.75, 0.3762, 0.75, 0.3299, 0.75, 0.3208, 0.75, 0.3209, 0.75, 0.3299, 0.75, 0.3299, 0.75, 0.3209, 0.75, 0.3209, 0.75, 0.3299, 0.75, 0.3775, 0.75, 0.3775, 0.75, 0.3762, 0.75, 0.3762, 0.75, 0.3208, 0.75, 0.312, 0.75, 0.3121, 0.75, 0.3209, 0.75, 0.3209, 0.75, 0.3121, 0.75, 0.3122, 0.75, 0.3209, 0.75, 0.3775, 0.75, 0.3775, 0.75, 0.3762, 0.75, 0.3762, 0.75, 0.312, 0.75, 0.3023, 0.75, 0.3025, 0.75, 0.3121, 0.75, 0.3121, 0.75, 0.3025, 0.75, 0.3026, 0.75, 0.3122, 0.75, 0.3775, 0.8227, 0.3775, 0.8227, 0.3762, 0.8227, 0.3763, 0.8227, 0.3023, 0.75, 0.3023, 0.75, 0.3025, 0.75, 0.3025, 0.75, 0.3025, 0.75, 0.3025, 0.75, 0.3026, 0.75, 0.3026, 0.75, 0.3775, 0.8227, 0.3775, 0.8227, 0.3763, 0.8227, 0.3763, 0.8227, 0.3023, 0.75, 0.3023, 0.75, 0.3025, 0.75, 0.3025, 0.75, 0.3025, 0.75, 0.3025, 0.75, 0.3026, 0.75, 0.3026, 0.75, 0.3775, 0.8227, 0.3775, 0.8227, 0.3762, 0.8227, 0.3762, 0.8227, 0.3023, 0.75, 0.3023, 0.75, 0.3025, 0.75, 0.3025, 0.75, 0.3025, 0.75, 0.3025, 0.75, 0.3026, 0.75, 0.3026, 0.75, 0.375, 0.75, 0.375, 0.75, 0.375, 0.75, 0.375, 0.75, 0.375, 0.75, 0.375, 0.75, 0.3762, 0.75, 0.3763, 0.75, 0.3763, 0.75, 0.3762, 0.75, 0.3775, 0.75, 0.3775, 0.75, 0.625, 0.75, 0.625, 0.75, 0.625, 0.75, 0.625, 0.75, 0.625, 0.75, 0.625, 0.75, 0.6237, 0.75, 0.6237, 0.75, 0.6237, 0.75, 0.6237, 0.75, 0.6225, 0.75, 0.6225, 0.75, 0.6225, 0.8227, 0.6225, 0.8227, 0.6237, 0.8227, 0.6237, 0.8227, 0.6562, 0.75, 0.6528, 0.75, 0.6526, 0.75, 0.6564, 0.75, 0.6564, 0.75, 0.6526, 0.75, 0.6525, 0.75, 0.6565, 0.75, 0.3023, 0.75, 0.3026, 0.75, 0.3025, 0.75, 0.3023, 0.75, 0.3023, 0.75, 0.3025, 0.75, 0.3023, 0.75, 0.3023, 0.75, 0.3762, 0.8227, 0.3763, 0.8227, 0.3775, 0.8227, 0.3775, 0.8227, 0.1692, 0.7479, 0.1827, 0.75, 0.1822, 0.75, 0.1692, 0.7479, 0.1692, 0.7479, 0.1822, 0.75, 0.1818, 0.75, 0.1691, 0.7479, 0.3762, 0.9557, 0.3762, 0.9432, 0.3775, 0.9432, 0.3775, 0.9557, 0.8173, 0.75, 0.8308, 0.7479, 0.8308, 0.7479, 0.8178, 0.75, 0.8178, 0.75, 0.8308, 0.7479, 0.8309, 0.7479, 0.8182, 0.75, 0.6237, 0.9432, 0.6237, 0.9557, 0.6225, 0.9557, 0.6225, 0.9432, 0.1572, 0.7417, 0.1692, 0.7479, 0.1692, 0.7479, 0.1572, 0.7417, 0.1572, 0.7417, 0.1692, 0.7479, 0.1691, 0.7479, 0.1571, 0.7417, 0.3762, 0.9673, 0.3762, 0.9557, 0.3775, 0.9557, 0.3775, 0.9673, 0.8308, 0.7479, 0.8428, 0.7417, 0.8428, 0.7417, 0.8308, 0.7479, 0.8308, 0.7479, 0.8428, 0.7417, 0.8429, 0.7417, 0.8309, 0.7479, 0.6237, 0.9557, 0.6237, 0.9673, 0.6225, 0.9673, 0.6225, 0.9557, 0.1464, 0.7318, 0.1572, 0.7417, 0.1572, 0.7417, 0.1464, 0.7318, 0.1464, 0.7318, 0.1572, 0.7417, 0.1571, 0.7417, 0.1464, 0.7318, 0.3762, 0.9773, 0.3763, 0.9673, 0.3775, 0.9673, 0.3775, 0.9773, 0.8428, 0.7417, 0.8536, 0.7318, 0.8536, 0.7318, 0.8428, 0.7417, 0.8428, 0.7417, 0.8536, 0.7318, 0.8536, 0.7318, 0.8429, 0.7417, 0.6237, 0.9673, 0.6237, 0.9773, 0.6225, 0.9773, 0.6225, 0.9673, 0.1374, 0.7185, 0.1464, 0.7318, 0.1464, 0.7318, 0.1374, 0.7185, 0.1374, 0.7185, 0.1464, 0.7318, 0.1464, 0.7318, 0.1374, 0.7186, 0.3762, 0.03557, 0.3763, -3.272e-06, 0.3775, 0.0, 0.3775, 0.03558, 0.8536, 0.7318, 0.8626, 0.7185, 0.8626, 0.7185, 0.8536, 0.7318, 0.625, 0.0, 0.625, 0.03556, 0.6237, 0.03557, 0.6238, -3.272e-06, 0.6238, -3.272e-06, 0.6237, 0.03557, 0.6225, 0.03558, 0.6225, 0.0, 0.1307, 0.7027, 0.1374, 0.7185, 0.1374, 0.7185, 0.1306, 0.7027, 0.1306, 0.7027, 0.1374, 0.7185, 0.1374, 0.7186, 0.1306, 0.7027, 0.3762, 0.04917, 0.3763, 0.03558, 0.3775, 0.03558, 0.3775, 0.04917, 0.8626, 0.7185, 0.8693, 0.7027, 0.8694, 0.7027, 0.8626, 0.7185, 0.625, 0.03558, 0.625, 0.04917, 0.6237, 0.04917, 0.6238, 0.03558, 0.6238, 0.03558, 0.6237, 0.04917, 0.6225, 0.04917, 0.6225, 0.03558, 0.1264, 0.685, 0.1307, 0.7027, 0.1306, 0.7027, 0.1264, 0.685, 0.1264, 0.685, 0.1306, 0.7027, 0.1306, 0.7027, 0.1264, 0.685, 0.3765, 0.06544, 0.3762, 0.04917, 0.3775, 0.04917, 0.3775, 0.06544, 0.8693, 0.7027, 0.8736, 0.685, 0.8736, 0.685, 0.8694, 0.7027, 0.625, 0.04917, 0.625, 0.06544, 0.6233, 0.06544, 0.6237, 0.04917, 0.6237, 0.04917, 0.6233, 0.06544, 0.6225, 0.06544, 0.6225, 0.04917, 0.125, 0.6664, 0.1264, 0.685, 0.1264, 0.685, 0.125, 0.6664, 0.125, 0.6664, 0.1264, 0.685, 0.1264, 0.685, 0.125, 0.6664, 0.3767, 0.08355, 0.3765, 0.06544, 0.3775, 0.06544, 0.3775, 0.08355, 0.8736, 0.685, 0.875, 0.6664, 0.875, 0.6664, 0.8736, 0.685, 0.625, 0.06544, 0.625, 0.08355, 0.6233, 0.08355, 0.6233, 0.06544, 0.6233, 0.06544, 0.6233, 0.08355, 0.6225, 0.08355, 0.6225, 0.06544, 0.3775, 0.08355, 0.3775, 0.08355, 0.0, 0.0, 0.3767, 0.08355, 0.125, 0.6664, 0.125, 0.6664, 0.1259, 0.6664, 0.125, 0.6664, 0.125, 0.6664, 0.1259, 0.6664, 0.1268, 0.6664, 0.125, 0.6664, 0.3775, 0.8227, 0.3775, 0.9432, 0.3762, 0.9431, 0.3762, 0.8225, 0.3023, 0.75, 0.1819, 0.75, 0.1822, 0.75, 0.3029, 0.7496, 0.3029, 0.7496, 0.1822, 0.75, 0.1827, 0.75, 0.3034, 0.7492, 0.875, 0.6664, 0.8732, 0.6664, 0.8741, 0.6664, 0.875, 0.6664, 0.625, 0.08355, 0.625, 0.08355, -5.15e-05, 1.276e-05, 0.6233, 0.08355, 0.6233, 0.08355, -5.15e-05, 1.276e-05, 0.6225, 0.08355, 0.6225, 0.08355, 0.6966, 0.7492, 0.8173, 0.75, 0.8178, 0.75, 0.6971, 0.7496, 0.6971, 0.7496, 0.8178, 0.75, 0.8181, 0.75, 0.6977, 0.75, 0.6237, 0.8225, 0.6238, 0.9431, 0.6225, 0.9432, 0.6225, 0.8227, 0.8732, 0.6664, 0.8732, 0.5429, 0.8741, 0.5429, 0.8741, 0.6664, 0.625, 0.08383, 0.625, 0.2071, 0.6237, 0.2072, 0.6237, 0.08368, 0.6237, 0.08368, 0.6237, 0.2072, 0.6225, 0.2071, 0.6225, 0.08355, 0.3742, 0.6673, 0.3743, 0.5429, 0.3746, 0.543, 0.3748, 0.6669, 0.3748, 0.6669, 0.3746, 0.543, 0.1881, 0.2715, 0.3762, 0.6665, 0.3762, 0.6665, 0.1881, 0.2715, 0.3775, 0.5429, 0.3775, 0.6664, 0.6256, 0.5345, 0.625, 0.5429, 0.625, 0.5429, 0.6256, 0.5345, 0.6256, 0.5345, 0.625, 0.5429, 0.6233, 0.5429, 0.6239, 0.5345, 0.6239, 0.5345, 0.6233, 0.5429, 0.6225, 0.5429, 0.6231, 0.5345, 0.375, 0.5429, 0.3744, 0.5345, 0.3744, 0.5345, 0.375, 0.5429, 0.375, 0.5429, 0.3744, 0.5345, 0.3761, 0.5345, 0.3767, 0.5429, 0.3767, 0.5429, 0.3761, 0.5345, 0.3769, 0.5345, 0.3775, 0.5429, 0.6275, 0.529, 0.6256, 0.5345, 0.6256, 0.5345, 0.6275, 0.529, 0.6275, 0.529, 0.6256, 0.5345, 0.6239, 0.5345, 0.6262, 0.529, 0.6262, 0.529, 0.6239, 0.5345, 0.6231, 0.5345, 0.6249, 0.529, 0.3744, 0.5345, 0.3725, 0.529, 0.3725, 0.529, 0.3744, 0.5345, 0.3744, 0.5345, 0.3725, 0.529, 0.3738, 0.529, 0.3761, 0.5345, 0.3761, 0.5345, 0.3738, 0.529, 0.3751, 0.529, 0.3769, 0.5345, 0.6304, 0.5264, 0.6275, 0.529, 0.6275, 0.529, 0.6304, 0.5264, 0.6304, 0.5264, 0.6275, 0.529, 0.6262, 0.529, 0.6291, 0.5265, 0.6291, 0.5265, 0.6262, 0.529, 0.6249, 0.529, 0.6278, 0.5265, 0.3725, 0.529, 0.3696, 0.5264, 0.3696, 0.5264, 0.3725, 0.529, 0.3725, 0.529, 0.3696, 0.5264, 0.3709, 0.5265, 0.3738, 0.529, 0.3738, 0.529, 0.3709, 0.5265, 0.3722, 0.5265, 0.3751, 0.529, 0.6343, 0.4838, 0.6304, 0.5264, 0.6304, 0.5264, 0.6342, 0.4838, 0.6342, 0.4838, 0.6304, 0.5264, 0.6291, 0.5265, 0.6329, 0.4838, 0.6329, 0.4838, 0.6291, 0.5265, 0.6278, 0.5265, 0.6316, 0.4838, 0.3696, 0.5264, 0.3657, 0.4838, 0.3658, 0.4838, 0.3696, 0.5264, 0.3696, 0.5264, 0.3658, 0.4838, 0.3671, 0.4838, 0.3709, 0.5265, 0.3709, 0.5265, 0.3671, 0.4838, 0.3684, 0.4838, 0.3722, 0.5265, 0.6388, 0.4735, 0.6343, 0.4838, 0.6342, 0.4838, 0.6388, 0.4735, 0.6388, 0.4735, 0.6342, 0.4838, 0.6329, 0.4838, 0.6374, 0.4735, 0.6374, 0.4735, 0.6329, 0.4838, 0.6316, 0.4838, 0.636, 0.4735, 0.3657, 0.4838, 0.3612, 0.4735, 0.3612, 0.4735, 0.3658, 0.4838, 0.3658, 0.4838, 0.3612, 0.4735, 0.3626, 0.4735, 0.3671, 0.4838, 0.3671, 0.4838, 0.3626, 0.4735, 0.364, 0.4735, 0.3684, 0.4838, 0.6439, 0.4626, 0.6388, 0.4735, 0.6388, 0.4735, 0.6439, 0.4626, 0.6439, 0.4626, 0.6388, 0.4735, 0.6374, 0.4735, 0.6419, 0.4626, 0.6419, 0.4626, 0.6374, 0.4735, 0.636, 0.4735, 0.641, 0.4626, 0.3612, 0.4735, 0.3561, 0.4626, 0.3561, 0.4626, 0.3612, 0.4735, 0.3612, 0.4735, 0.3561, 0.4626, 0.3581, 0.4626, 0.3626, 0.4735, 0.3626, 0.4735, 0.3581, 0.4626, 0.359, 0.4626, 0.364, 0.4735, 0.6977, 0.5, 0.6439, 0.4626, 0.6439, 0.4626, 0.6977, 0.5, 0.625, 0.4273, 0.6439, 0.4626, 0.6419, 0.4626, 0.6233, 0.4273, 0.6233, 0.4273, 0.6419, 0.4626, 0.641, 0.4626, 0.6225, 0.4273, 0.3561, 0.4626, 0.3023, 0.5, 0.3023, 0.5, 0.3561, 0.4626, 0.3561, 0.4626, 0.3023, 0.5, 0.3023, 0.5, 0.3561, 0.4626, 0.3581, 0.4626, 0.3767, 0.4273, 0.3775, 0.4273, 0.359, 0.4626, 0.3743, 0.5429, 0.375, 0.5429, 0.375, 0.5429, 0.3746, 0.543, 0.3746, 0.543, 0.375, 0.5429, 0.3767, 0.5429, 0.1881, 0.2715, 0.1881, 0.2715, 0.3767, 0.5429, 0.3775, 0.5429, 0.3775, 0.5429, 0.625, 0.5429, 0.6257, 0.5429, 0.6254, 0.543, 0.625, 0.5429, 0.625, 0.5429, 0.6254, 0.543, 0.3118, 0.2715, 0.6233, 0.5429, 0.6233, 0.5429, 0.3118, 0.2715, 0.6225, 0.5429, 0.6225, 0.5429, 0.3775, 0.4273, 0.3775, 0.4273, 0.3767, 0.4273, 0.0, 0.0, 0.3023, 0.5, 0.3023, 0.5, 0.3023, 0.5, 0.3023, 0.5002, 0.3023, 0.5002, 0.3023, 0.5, 0.3023, 0.5, 0.3023, 0.5004, 0.6977, 0.5004, 0.6977, 0.5, 0.6977, 0.5, 0.6977, 0.5002, 0.625, 0.4273, 0.625, 0.4273, 0.6233, 0.4273, -0.0001316, -0.0001373, -0.0001316, -0.0001373, 0.6233, 0.4273, 0.6225, 0.4273, 0.6225, 0.4273, 0.7058, 0.3389, 0.8632, 0.5, 0.864, 0.5, 0.7058, 0.3388, 0.7057, 0.3388, 0.625, 0.2602, 0.619, 0.2555, 0.7036, 0.3388, 0.7036, 0.3388, 0.619, 0.2555, 0.6225, 0.2602, 0.7016, 0.3388, 0.1368, 0.5, 0.2942, 0.3389, 0.2942, 0.3388, 0.136, 0.5, 0.136, 0.5, 0.2942, 0.3388, 0.2943, 0.3388, 0.1352, 0.5, 0.381, 0.2555, 0.2964, 0.3388, 0.2984, 0.3388, 0.3775, 0.2602, 0.7065, 0.3378, 0.7058, 0.3389, 0.7058, 0.3388, 0.7064, 0.3378, 0.7064, 0.3378, 0.7058, 0.3388, 0.7036, 0.3388, 0.7043, 0.3378, 0.7043, 0.3378, 0.7036, 0.3388, 0.7016, 0.3388, 0.7023, 0.3378, 0.2942, 0.3389, 0.2935, 0.3378, 0.2936, 0.3378, 0.2942, 0.3388, 0.2942, 0.3388, 0.2936, 0.3378, 0.2957, 0.3378, 0.2964, 0.3388, 0.2964, 0.3388, 0.2957, 0.3378, 0.2977, 0.3378, 0.2984, 0.3388, 0.7071, 0.3373, 0.7065, 0.3378, 0.7064, 0.3378, 0.7071, 0.3372, 0.7071, 0.3372, 0.7064, 0.3378, 0.7043, 0.3378, 0.705, 0.3372, 0.705, 0.3372, 0.7043, 0.3378, 0.7023, 0.3378, 0.7029, 0.3372, 0.2935, 0.3378, 0.2929, 0.3373, 0.2929, 0.3372, 0.2936, 0.3378, 0.2936, 0.3378, 0.2929, 0.3372, 0.295, 0.3372, 0.2957, 0.3378, 0.2957, 0.3378, 0.295, 0.3372, 0.2971, 0.3372, 0.2977, 0.3378, 0.7076, 0.3312, 0.7071, 0.3373, 0.7071, 0.3372, 0.7076, 0.3312, 0.7076, 0.3312, 0.7071, 0.3372, 0.705, 0.3372, 0.7055, 0.3311, 0.7055, 0.3311, 0.705, 0.3372, 0.7029, 0.3372, 0.7034, 0.3311, 0.2929, 0.3373, 0.2924, 0.3312, 0.2924, 0.3312, 0.2929, 0.3372, 0.2929, 0.3372, 0.2924, 0.3312, 0.2945, 0.3311, 0.295, 0.3372, 0.295, 0.3372, 0.2945, 0.3311, 0.2966, 0.3311, 0.2971, 0.3372, 0.708, 0.3295, 0.7076, 0.3312, 0.7076, 0.3312, 0.708, 0.3295, 0.708, 0.3295, 0.7076, 0.3312, 0.7055, 0.3311, 0.7059, 0.3295, 0.7059, 0.3295, 0.7055, 0.3311, 0.7034, 0.3311, 0.7038, 0.3295, 0.2924, 0.3312, 0.292, 0.3295, 0.292, 0.3295, 0.2924, 0.3312, 0.2924, 0.3312, 0.292, 0.3295, 0.2941, 0.3295, 0.2945, 0.3311, 0.2945, 0.3311, 0.2941, 0.3295, 0.2962, 0.3295, 0.2966, 0.3311, 0.7084, 0.328, 0.708, 0.3295, 0.708, 0.3295, 0.7083, 0.3278, 0.7083, 0.3278, 0.708, 0.3295, 0.7059, 0.3295, 0.7062, 0.3277, 0.7062, 0.3277, 0.7059, 0.3295, 0.7038, 0.3295, 0.7041, 0.3277, 0.292, 0.3295, 0.2916, 0.328, 0.2917, 0.3278, 0.292, 0.3295, 0.292, 0.3295, 0.2917, 0.3278, 0.2938, 0.3277, 0.2941, 0.3295, 0.2941, 0.3295, 0.2938, 0.3277, 0.2959, 0.3277, 0.2962, 0.3295, 0.8749, 0.5217, 0.7084, 0.328, 0.7083, 0.3278, 0.8749, 0.5218, 0.625, 0.2282, 0.7082, 0.3277, 0.7062, 0.3277, 0.6236, 0.2281, 0.6236, 0.2281, 0.7062, 0.3277, 0.7041, 0.3277, 0.6225, 0.2282, 0.2916, 0.328, 0.1251, 0.5217, 0.1251, 0.5218, 0.2917, 0.3278, 0.2917, 0.3278, 0.1251, 0.5218, 0.125, 0.5218, 0.2918, 0.3277, 0.2938, 0.3277, 0.3764, 0.2281, 0.3775, 0.2282, 0.2959, 0.3277, 0.3023, 0.5004, 0.1368, 0.5, 0.136, 0.5, 0.3023, 0.5002, 0.3023, 0.5002, 0.136, 0.5, 0.1354, 0.5, 0.3023, 0.5, 0.3762, 0.4273, 0.3762, 0.2604, 0.3775, 0.2602, 0.3775, 0.4273, 0.8632, 0.5, 0.6977, 0.5004, 0.6977, 0.5002, 0.864, 0.5, 0.625, 0.261, 0.625, 0.4273, 0.6238, 0.4273, 0.6237, 0.2604, 0.6237, 0.2604, 0.6238, 0.4273, 0.6225, 0.4273, 0.6225, 0.2602, 0.3775, 0.2071, 0.3775, 0.2282, 0.3763, 0.2282, 0.3763, 0.2072, 0.125, 0.5428, 0.125, 0.5218, 0.1251, 0.5218, 0.1259, 0.5429, 0.1259, 0.5429, 0.1251, 0.5218, 0.1251, 0.5217, 0.1268, 0.5429, 0.8732, 0.5429, 0.8749, 0.5217, 0.8749, 0.5218, 0.8741, 0.5429, 0.625, 0.2073, 0.625, 0.2282, 0.6238, 0.2282, 0.6237, 0.2072, 0.6237, 0.2072, 0.6238, 0.2282, 0.6225, 0.2282, 0.6225, 0.2071, 0.3775, 0.08355, 0.6225, 0.08355, 0.6225, 0.2071, 0.3775, 0.2071])
me_cube_001.use_remesh_fix_poles = True
me_cube_001.use_remesh_preserve_attributes = False
me_cube_001.use_mirror_vertex_groups = False
me_cube_001.update()

# ---- objects
ob_cube = bpy.data.objects.new('Cube', me_cube_001)

# ---- transforms, parenting, visibility, modifiers, constraints
ob_cube.location = (0.0, 0.0, 0.0)
ob_cube.delta_location = (-0.259, 0.0, 0.0)
ob_cube.delta_rotation_euler = (0.0, -0.0, -0.5245)
ob_cube.delta_scale = (0.3675, 1.345, 0.08631)
ob_cube.lineart.crease_threshold = 0.0

# ---- collection membership
col_collection.objects.link(ob_cube)

# ---- scene / render settings (as saved in the file)
scene.frame_start = 1; scene.frame_end = 250; scene.frame_set(1)
scene.render.engine = 'BLENDER_EEVEE_NEXT'
scene.cycles.use_denoising = False
scene.cycles.samples = 128
scene.cycles.sampling_pattern = 'TABULATED_SOBOL'
scene.cycles.use_adaptive_sampling = False
scene.cycles.use_light_tree = False
scene.view_settings.view_transform = 'Filmic'
bpy.context.view_layer.update()

# ---- added for rendering (the .blend has no active camera and no usable light): camera, sun
cam_auto = bpy.data.cameras.new('AutoCamera')
cam_auto.lens = 50.0
cam_auto.sensor_width = 36.0
cam_auto.clip_end = 1000.0
ob_auto_camera = bpy.data.objects.new('AutoCamera', cam_auto)
scene.collection.objects.link(ob_auto_camera)
ob_auto_camera.location = (2.88412, -3.40025, 2.26811)
ob_auto_camera.rotation_euler = (1.09748, -7.21219e-08, 0.694738)
scene.camera = ob_auto_camera
light_auto_sun = bpy.data.lights.new('AutoSun', 'SUN')
light_auto_sun.energy = 3.0
light_auto_sun.angle = 0.0523599
ob_auto_sun = bpy.data.objects.new('AutoSun', light_auto_sun)
scene.collection.objects.link(ob_auto_sun)
ob_auto_sun.rotation_euler = (0.872665, 0.174533, 0.523599)
bpy.context.view_layer.update()
